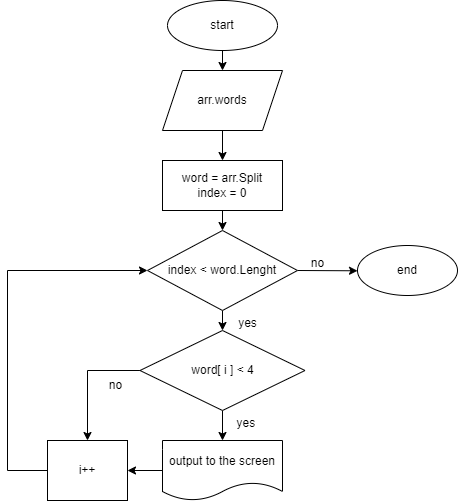

The diagram above was exported from draw.io. Its source (the exported page's mxGraphModel, read from the mxfile embedded in the PNG):
<mxGraphModel dx="986" dy="324" grid="1" gridSize="10" guides="1" tooltips="1" connect="1" arrows="1" fold="1" page="1" pageScale="1" pageWidth="827" pageHeight="1169" math="0" shadow="0">
  <root>
    <mxCell id="0" />
    <mxCell id="1" parent="0" />
    <mxCell id="ozt8tD92P12zCVSecuNZ-12" style="edgeStyle=none;rounded=0;orthogonalLoop=1;jettySize=auto;html=1;exitX=0.5;exitY=1;exitDx=0;exitDy=0;entryX=0.5;entryY=0;entryDx=0;entryDy=0;" edge="1" parent="1" source="ozt8tD92P12zCVSecuNZ-1" target="ozt8tD92P12zCVSecuNZ-3">
      <mxGeometry relative="1" as="geometry" />
    </mxCell>
    <mxCell id="ozt8tD92P12zCVSecuNZ-1" value="arr.words" style="shape=parallelogram;perimeter=parallelogramPerimeter;whiteSpace=wrap;html=1;fixedSize=1;" vertex="1" parent="1">
      <mxGeometry x="315" y="110" width="120" height="60" as="geometry" />
    </mxCell>
    <mxCell id="ozt8tD92P12zCVSecuNZ-11" style="edgeStyle=none;rounded=0;orthogonalLoop=1;jettySize=auto;html=1;exitX=0.5;exitY=1;exitDx=0;exitDy=0;entryX=0.5;entryY=0;entryDx=0;entryDy=0;" edge="1" parent="1" source="ozt8tD92P12zCVSecuNZ-2" target="ozt8tD92P12zCVSecuNZ-1">
      <mxGeometry relative="1" as="geometry" />
    </mxCell>
    <mxCell id="ozt8tD92P12zCVSecuNZ-2" value="start" style="ellipse;whiteSpace=wrap;html=1;" vertex="1" parent="1">
      <mxGeometry x="320" y="40" width="110" height="50" as="geometry" />
    </mxCell>
    <mxCell id="ozt8tD92P12zCVSecuNZ-13" style="edgeStyle=none;rounded=0;orthogonalLoop=1;jettySize=auto;html=1;exitX=0.5;exitY=1;exitDx=0;exitDy=0;entryX=0.5;entryY=0;entryDx=0;entryDy=0;" edge="1" parent="1" source="ozt8tD92P12zCVSecuNZ-3" target="ozt8tD92P12zCVSecuNZ-4">
      <mxGeometry relative="1" as="geometry" />
    </mxCell>
    <mxCell id="ozt8tD92P12zCVSecuNZ-3" value="word = arr.Split&lt;br&gt;index = 0" style="rounded=0;whiteSpace=wrap;html=1;" vertex="1" parent="1">
      <mxGeometry x="315" y="200" width="120" height="50" as="geometry" />
    </mxCell>
    <mxCell id="ozt8tD92P12zCVSecuNZ-14" style="edgeStyle=none;rounded=0;orthogonalLoop=1;jettySize=auto;html=1;exitX=0.5;exitY=1;exitDx=0;exitDy=0;entryX=0.5;entryY=0;entryDx=0;entryDy=0;" edge="1" parent="1" source="ozt8tD92P12zCVSecuNZ-4" target="ozt8tD92P12zCVSecuNZ-5">
      <mxGeometry relative="1" as="geometry" />
    </mxCell>
    <mxCell id="ozt8tD92P12zCVSecuNZ-19" style="edgeStyle=none;rounded=0;orthogonalLoop=1;jettySize=auto;html=1;exitX=1;exitY=0.5;exitDx=0;exitDy=0;" edge="1" parent="1" source="ozt8tD92P12zCVSecuNZ-4">
      <mxGeometry relative="1" as="geometry">
        <mxPoint x="510.0000000000002" y="310.28571428571433" as="targetPoint" />
      </mxGeometry>
    </mxCell>
    <mxCell id="ozt8tD92P12zCVSecuNZ-4" value="index &amp;lt; word.Lenght" style="rhombus;whiteSpace=wrap;html=1;" vertex="1" parent="1">
      <mxGeometry x="300" y="270" width="150" height="80" as="geometry" />
    </mxCell>
    <mxCell id="ozt8tD92P12zCVSecuNZ-16" style="edgeStyle=none;rounded=0;orthogonalLoop=1;jettySize=auto;html=1;exitX=0.5;exitY=1;exitDx=0;exitDy=0;entryX=0.5;entryY=0;entryDx=0;entryDy=0;" edge="1" parent="1" source="ozt8tD92P12zCVSecuNZ-5" target="ozt8tD92P12zCVSecuNZ-10">
      <mxGeometry relative="1" as="geometry" />
    </mxCell>
    <mxCell id="ozt8tD92P12zCVSecuNZ-22" style="edgeStyle=orthogonalEdgeStyle;rounded=0;orthogonalLoop=1;jettySize=auto;html=1;exitX=0;exitY=0.5;exitDx=0;exitDy=0;entryX=0.5;entryY=0;entryDx=0;entryDy=0;" edge="1" parent="1" source="ozt8tD92P12zCVSecuNZ-5" target="ozt8tD92P12zCVSecuNZ-7">
      <mxGeometry relative="1" as="geometry" />
    </mxCell>
    <mxCell id="ozt8tD92P12zCVSecuNZ-5" value="word[ i ] &amp;lt; 4" style="rhombus;whiteSpace=wrap;html=1;" vertex="1" parent="1">
      <mxGeometry x="292.5" y="370" width="165" height="80" as="geometry" />
    </mxCell>
    <mxCell id="ozt8tD92P12zCVSecuNZ-18" style="edgeStyle=orthogonalEdgeStyle;rounded=0;orthogonalLoop=1;jettySize=auto;html=1;entryX=0;entryY=0.5;entryDx=0;entryDy=0;" edge="1" parent="1" source="ozt8tD92P12zCVSecuNZ-7" target="ozt8tD92P12zCVSecuNZ-4">
      <mxGeometry relative="1" as="geometry">
        <Array as="points">
          <mxPoint x="160" y="510" />
          <mxPoint x="160" y="310" />
        </Array>
      </mxGeometry>
    </mxCell>
    <mxCell id="ozt8tD92P12zCVSecuNZ-7" value="i++" style="rounded=0;whiteSpace=wrap;html=1;" vertex="1" parent="1">
      <mxGeometry x="200" y="480" width="80" height="60" as="geometry" />
    </mxCell>
    <mxCell id="ozt8tD92P12zCVSecuNZ-17" style="edgeStyle=none;rounded=0;orthogonalLoop=1;jettySize=auto;html=1;exitX=0;exitY=0.5;exitDx=0;exitDy=0;entryX=1;entryY=0.5;entryDx=0;entryDy=0;" edge="1" parent="1" source="ozt8tD92P12zCVSecuNZ-10" target="ozt8tD92P12zCVSecuNZ-7">
      <mxGeometry relative="1" as="geometry" />
    </mxCell>
    <mxCell id="ozt8tD92P12zCVSecuNZ-10" value="output to the screen" style="shape=document;whiteSpace=wrap;html=1;boundedLbl=1;" vertex="1" parent="1">
      <mxGeometry x="315" y="480" width="120" height="60" as="geometry" />
    </mxCell>
    <mxCell id="ozt8tD92P12zCVSecuNZ-20" value="end" style="ellipse;whiteSpace=wrap;html=1;" vertex="1" parent="1">
      <mxGeometry x="510" y="285" width="100" height="50" as="geometry" />
    </mxCell>
    <mxCell id="ozt8tD92P12zCVSecuNZ-21" value="yes" style="text;html=1;align=center;verticalAlign=middle;resizable=0;points=[];autosize=1;strokeColor=none;fillColor=none;" vertex="1" parent="1">
      <mxGeometry x="380" y="348" width="40" height="30" as="geometry" />
    </mxCell>
    <mxCell id="ozt8tD92P12zCVSecuNZ-23" value="&amp;nbsp; &amp;nbsp; &amp;nbsp;yes" style="text;html=1;align=center;verticalAlign=middle;resizable=0;points=[];autosize=1;strokeColor=none;fillColor=none;" vertex="1" parent="1">
      <mxGeometry x="360" y="448" width="60" height="30" as="geometry" />
    </mxCell>
    <mxCell id="ozt8tD92P12zCVSecuNZ-25" value="no" style="text;html=1;align=center;verticalAlign=middle;resizable=0;points=[];autosize=1;strokeColor=none;fillColor=none;" vertex="1" parent="1">
      <mxGeometry x="247.5" y="410" width="40" height="30" as="geometry" />
    </mxCell>
    <mxCell id="ozt8tD92P12zCVSecuNZ-27" value="no" style="text;html=1;align=center;verticalAlign=middle;resizable=0;points=[];autosize=1;strokeColor=none;fillColor=none;" vertex="1" parent="1">
      <mxGeometry x="450" y="288" width="40" height="30" as="geometry" />
    </mxCell>
  </root>
</mxGraphModel>